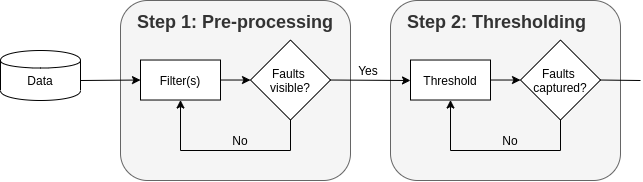

The diagram above was exported from draw.io. Its source (the exported page's mxGraphModel, read from the mxfile embedded in the PNG):
<mxGraphModel dx="1673" dy="851" grid="1" gridSize="10" guides="1" tooltips="1" connect="1" arrows="1" fold="1" page="1" pageScale="1" pageWidth="827" pageHeight="1169" math="0" shadow="0">
  <root>
    <mxCell id="WIyWlLk6GJQsqaUBKTNV-0" />
    <mxCell id="WIyWlLk6GJQsqaUBKTNV-1" parent="WIyWlLk6GJQsqaUBKTNV-0" />
    <mxCell id="0CrwXwzTK-PgVlCVM0F9-75" value="" style="rounded=1;whiteSpace=wrap;html=1;fillColor=#f5f5f5;strokeColor=#666666;fontColor=#333333;" vertex="1" parent="WIyWlLk6GJQsqaUBKTNV-1">
      <mxGeometry x="450" y="210" width="230" height="180" as="geometry" />
    </mxCell>
    <mxCell id="0CrwXwzTK-PgVlCVM0F9-76" value="&lt;h1 style=&quot;font-size: 18px&quot;&gt;&lt;span style=&quot;font-size: 18px&quot;&gt;Step 2: Thresholding&lt;/span&gt;&lt;br style=&quot;font-size: 18px&quot;&gt;&lt;/h1&gt;" style="text;html=1;strokeColor=none;fillColor=none;spacing=5;spacingTop=-20;whiteSpace=wrap;overflow=hidden;rounded=0;fontSize=18;fontColor=#333333;" vertex="1" parent="WIyWlLk6GJQsqaUBKTNV-1">
      <mxGeometry x="462" y="220" width="206" height="26" as="geometry" />
    </mxCell>
    <mxCell id="0CrwXwzTK-PgVlCVM0F9-77" value="" style="rounded=0;whiteSpace=wrap;html=1;" vertex="1" parent="WIyWlLk6GJQsqaUBKTNV-1">
      <mxGeometry x="470" y="269.52" width="80" height="40" as="geometry" />
    </mxCell>
    <mxCell id="0CrwXwzTK-PgVlCVM0F9-78" style="edgeStyle=orthogonalEdgeStyle;rounded=0;orthogonalLoop=1;jettySize=auto;html=1;exitX=1;exitY=0.5;exitDx=0;exitDy=0;entryX=0;entryY=0.5;entryDx=0;entryDy=0;fontSize=18;fontColor=#333333;" edge="1" parent="WIyWlLk6GJQsqaUBKTNV-1" source="0CrwXwzTK-PgVlCVM0F9-79" target="0CrwXwzTK-PgVlCVM0F9-81">
      <mxGeometry relative="1" as="geometry" />
    </mxCell>
    <mxCell id="0CrwXwzTK-PgVlCVM0F9-79" value="Threshold" style="text;html=1;strokeColor=none;fillColor=none;align=center;verticalAlign=middle;whiteSpace=wrap;rounded=0;" vertex="1" parent="WIyWlLk6GJQsqaUBKTNV-1">
      <mxGeometry x="470" y="269.52" width="80" height="40" as="geometry" />
    </mxCell>
    <mxCell id="0CrwXwzTK-PgVlCVM0F9-80" value="" style="rhombus;whiteSpace=wrap;html=1;" vertex="1" parent="WIyWlLk6GJQsqaUBKTNV-1">
      <mxGeometry x="580" y="249.51999999999998" width="80" height="80" as="geometry" />
    </mxCell>
    <mxCell id="0CrwXwzTK-PgVlCVM0F9-81" value="Faults &lt;br&gt;captured?" style="text;html=1;strokeColor=none;fillColor=none;align=center;verticalAlign=middle;whiteSpace=wrap;rounded=0;" vertex="1" parent="WIyWlLk6GJQsqaUBKTNV-1">
      <mxGeometry x="580" y="269.52" width="80" height="40" as="geometry" />
    </mxCell>
    <mxCell id="0CrwXwzTK-PgVlCVM0F9-82" value="" style="endArrow=none;html=1;fontSize=18;fontColor=#333333;exitX=0.5;exitY=1;exitDx=0;exitDy=0;" edge="1" parent="WIyWlLk6GJQsqaUBKTNV-1" source="0CrwXwzTK-PgVlCVM0F9-80">
      <mxGeometry width="50" height="50" relative="1" as="geometry">
        <mxPoint x="696" y="309.52" as="sourcePoint" />
        <mxPoint x="620" y="360" as="targetPoint" />
      </mxGeometry>
    </mxCell>
    <mxCell id="0CrwXwzTK-PgVlCVM0F9-83" value="" style="endArrow=none;html=1;fontSize=18;fontColor=#333333;" edge="1" parent="WIyWlLk6GJQsqaUBKTNV-1">
      <mxGeometry width="50" height="50" relative="1" as="geometry">
        <mxPoint x="510" y="360" as="sourcePoint" />
        <mxPoint x="620" y="360" as="targetPoint" />
      </mxGeometry>
    </mxCell>
    <mxCell id="0CrwXwzTK-PgVlCVM0F9-84" value="" style="endArrow=classic;html=1;fontSize=18;fontColor=#333333;entryX=0.5;entryY=1;entryDx=0;entryDy=0;" edge="1" parent="WIyWlLk6GJQsqaUBKTNV-1" target="0CrwXwzTK-PgVlCVM0F9-79">
      <mxGeometry width="50" height="50" relative="1" as="geometry">
        <mxPoint x="510" y="360" as="sourcePoint" />
        <mxPoint x="560" y="320" as="targetPoint" />
      </mxGeometry>
    </mxCell>
    <mxCell id="0CrwXwzTK-PgVlCVM0F9-85" value="No" style="text;html=1;strokeColor=none;fillColor=none;align=center;verticalAlign=middle;whiteSpace=wrap;rounded=0;" vertex="1" parent="WIyWlLk6GJQsqaUBKTNV-1">
      <mxGeometry x="550" y="340" width="40" height="20" as="geometry" />
    </mxCell>
    <mxCell id="0CrwXwzTK-PgVlCVM0F9-37" value="" style="rounded=1;whiteSpace=wrap;html=1;fillColor=#f5f5f5;strokeColor=#666666;fontColor=#333333;" vertex="1" parent="WIyWlLk6GJQsqaUBKTNV-1">
      <mxGeometry x="180" y="210" width="230" height="180" as="geometry" />
    </mxCell>
    <mxCell id="0CrwXwzTK-PgVlCVM0F9-48" value="&lt;h1 style=&quot;font-size: 18px&quot;&gt;&lt;span style=&quot;font-size: 18px&quot;&gt;Step 1: Pre-processing&lt;/span&gt;&lt;br style=&quot;font-size: 18px&quot;&gt;&lt;/h1&gt;" style="text;html=1;strokeColor=none;fillColor=none;spacing=5;spacingTop=-20;whiteSpace=wrap;overflow=hidden;rounded=0;fontSize=18;fontColor=#333333;" vertex="1" parent="WIyWlLk6GJQsqaUBKTNV-1">
      <mxGeometry x="192" y="220" width="206" height="26" as="geometry" />
    </mxCell>
    <mxCell id="0CrwXwzTK-PgVlCVM0F9-3" value="" style="shape=cylinder;whiteSpace=wrap;html=1;boundedLbl=1;backgroundOutline=1;" vertex="1" parent="WIyWlLk6GJQsqaUBKTNV-1">
      <mxGeometry x="60" y="260" width="80" height="50" as="geometry" />
    </mxCell>
    <mxCell id="0CrwXwzTK-PgVlCVM0F9-5" value="" style="rounded=0;whiteSpace=wrap;html=1;" vertex="1" parent="WIyWlLk6GJQsqaUBKTNV-1">
      <mxGeometry x="200" y="269.52" width="80" height="40" as="geometry" />
    </mxCell>
    <mxCell id="0CrwXwzTK-PgVlCVM0F9-50" style="edgeStyle=orthogonalEdgeStyle;rounded=0;orthogonalLoop=1;jettySize=auto;html=1;exitX=1;exitY=0.5;exitDx=0;exitDy=0;entryX=0;entryY=0.5;entryDx=0;entryDy=0;fontSize=18;fontColor=#333333;" edge="1" parent="WIyWlLk6GJQsqaUBKTNV-1" source="0CrwXwzTK-PgVlCVM0F9-6" target="0CrwXwzTK-PgVlCVM0F9-10">
      <mxGeometry relative="1" as="geometry" />
    </mxCell>
    <mxCell id="0CrwXwzTK-PgVlCVM0F9-6" value="Filter(s)" style="text;html=1;strokeColor=none;fillColor=none;align=center;verticalAlign=middle;whiteSpace=wrap;rounded=0;" vertex="1" parent="WIyWlLk6GJQsqaUBKTNV-1">
      <mxGeometry x="200" y="269.52" width="80" height="40" as="geometry" />
    </mxCell>
    <mxCell id="0CrwXwzTK-PgVlCVM0F9-7" value="Data" style="text;html=1;strokeColor=none;fillColor=none;align=center;verticalAlign=middle;whiteSpace=wrap;rounded=0;" vertex="1" parent="WIyWlLk6GJQsqaUBKTNV-1">
      <mxGeometry x="60" y="270" width="80" height="40" as="geometry" />
    </mxCell>
    <mxCell id="0CrwXwzTK-PgVlCVM0F9-8" value="" style="endArrow=classic;html=1;entryX=0;entryY=0.5;entryDx=0;entryDy=0;exitX=1;exitY=0.5;exitDx=0;exitDy=0;" edge="1" parent="WIyWlLk6GJQsqaUBKTNV-1" source="0CrwXwzTK-PgVlCVM0F9-7" target="0CrwXwzTK-PgVlCVM0F9-6">
      <mxGeometry width="50" height="50" relative="1" as="geometry">
        <mxPoint x="234" y="260" as="sourcePoint" />
        <mxPoint x="584" y="320" as="targetPoint" />
      </mxGeometry>
    </mxCell>
    <mxCell id="0CrwXwzTK-PgVlCVM0F9-9" value="" style="rhombus;whiteSpace=wrap;html=1;" vertex="1" parent="WIyWlLk6GJQsqaUBKTNV-1">
      <mxGeometry x="310" y="249.52" width="80" height="80" as="geometry" />
    </mxCell>
    <mxCell id="0CrwXwzTK-PgVlCVM0F9-10" value="Faults &lt;br&gt;visible?" style="text;html=1;strokeColor=none;fillColor=none;align=center;verticalAlign=middle;whiteSpace=wrap;rounded=0;" vertex="1" parent="WIyWlLk6GJQsqaUBKTNV-1">
      <mxGeometry x="310" y="269.52" width="80" height="40" as="geometry" />
    </mxCell>
    <mxCell id="0CrwXwzTK-PgVlCVM0F9-54" value="" style="endArrow=none;html=1;fontSize=18;fontColor=#333333;exitX=0.5;exitY=1;exitDx=0;exitDy=0;" edge="1" parent="WIyWlLk6GJQsqaUBKTNV-1" source="0CrwXwzTK-PgVlCVM0F9-9">
      <mxGeometry width="50" height="50" relative="1" as="geometry">
        <mxPoint x="426" y="309.52" as="sourcePoint" />
        <mxPoint x="350" y="360" as="targetPoint" />
      </mxGeometry>
    </mxCell>
    <mxCell id="0CrwXwzTK-PgVlCVM0F9-55" value="" style="endArrow=none;html=1;fontSize=18;fontColor=#333333;" edge="1" parent="WIyWlLk6GJQsqaUBKTNV-1">
      <mxGeometry width="50" height="50" relative="1" as="geometry">
        <mxPoint x="240" y="360" as="sourcePoint" />
        <mxPoint x="350" y="360" as="targetPoint" />
      </mxGeometry>
    </mxCell>
    <mxCell id="0CrwXwzTK-PgVlCVM0F9-56" value="" style="endArrow=classic;html=1;fontSize=18;fontColor=#333333;entryX=0.5;entryY=1;entryDx=0;entryDy=0;" edge="1" parent="WIyWlLk6GJQsqaUBKTNV-1" target="0CrwXwzTK-PgVlCVM0F9-6">
      <mxGeometry width="50" height="50" relative="1" as="geometry">
        <mxPoint x="240" y="360" as="sourcePoint" />
        <mxPoint x="290" y="320" as="targetPoint" />
      </mxGeometry>
    </mxCell>
    <mxCell id="0CrwXwzTK-PgVlCVM0F9-59" value="No" style="text;html=1;strokeColor=none;fillColor=none;align=center;verticalAlign=middle;whiteSpace=wrap;rounded=0;" vertex="1" parent="WIyWlLk6GJQsqaUBKTNV-1">
      <mxGeometry x="280" y="340" width="40" height="20" as="geometry" />
    </mxCell>
    <mxCell id="0CrwXwzTK-PgVlCVM0F9-60" value="" style="endArrow=classic;html=1;fontSize=18;fontColor=#333333;exitX=1;exitY=0.5;exitDx=0;exitDy=0;" edge="1" parent="WIyWlLk6GJQsqaUBKTNV-1" source="0CrwXwzTK-PgVlCVM0F9-10">
      <mxGeometry width="50" height="50" relative="1" as="geometry">
        <mxPoint x="420" y="370" as="sourcePoint" />
        <mxPoint x="470" y="290" as="targetPoint" />
      </mxGeometry>
    </mxCell>
    <mxCell id="0CrwXwzTK-PgVlCVM0F9-61" value="Yes" style="text;html=1;strokeColor=none;fillColor=none;align=center;verticalAlign=middle;whiteSpace=wrap;rounded=0;" vertex="1" parent="WIyWlLk6GJQsqaUBKTNV-1">
      <mxGeometry x="408" y="269.52" width="40" height="20" as="geometry" />
    </mxCell>
    <mxCell id="0CrwXwzTK-PgVlCVM0F9-88" value="" style="endArrow=none;html=1;fontSize=18;fontColor=#333333;entryX=1;entryY=0.5;entryDx=0;entryDy=0;" edge="1" parent="WIyWlLk6GJQsqaUBKTNV-1" target="0CrwXwzTK-PgVlCVM0F9-81">
      <mxGeometry width="50" height="50" relative="1" as="geometry">
        <mxPoint x="700" y="290" as="sourcePoint" />
        <mxPoint x="470" y="370" as="targetPoint" />
      </mxGeometry>
    </mxCell>
  </root>
</mxGraphModel>